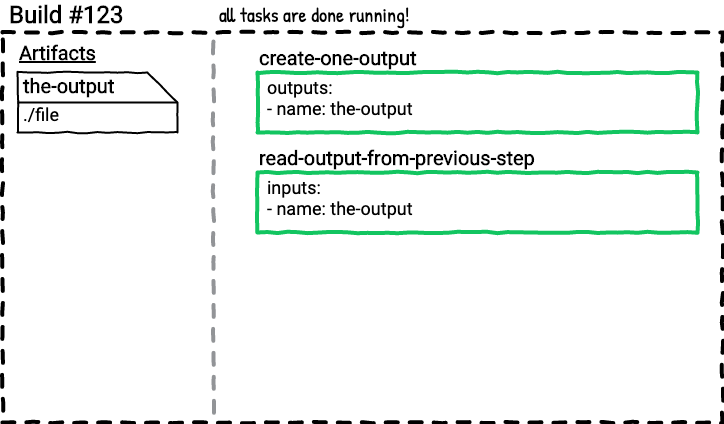

The diagram above was exported from draw.io. Its source (the exported page's mxGraphModel, read from the mxfile embedded in the PNG):
<mxGraphModel dx="722" dy="542" grid="1" gridSize="10" guides="1" tooltips="1" connect="1" arrows="1" fold="1" page="0" pageScale="1" pageWidth="850" pageHeight="1100" math="0" shadow="0" extFonts="Roboto^https://fonts.googleapis.com/css?family=Roboto|Patrick Hand^https://fonts.googleapis.com/css?family=Patrick+Hand">
  <root>
    <mxCell id="ccm8UHfCs2AHdiUrkeRu-0" />
    <mxCell id="ccm8UHfCs2AHdiUrkeRu-1" style="locked=1;" parent="ccm8UHfCs2AHdiUrkeRu-0" />
    <mxCell id="ccm8UHfCs2AHdiUrkeRu-2" value="" style="whiteSpace=wrap;html=1;dashed=1;strokeWidth=4;comic=1;fillColor=none;spacing=2;" vertex="1" parent="ccm8UHfCs2AHdiUrkeRu-1">
      <mxGeometry x="65" y="320" width="720" height="390" as="geometry" />
    </mxCell>
    <mxCell id="ccm8UHfCs2AHdiUrkeRu-3" value="" style="endArrow=none;dashed=1;html=1;strokeWidth=4;comic=1;anchorPointDirection=0;exitX=0.293;exitY=0;exitDx=0;exitDy=0;exitPerimeter=0;strokeColor=#929497;" edge="1" parent="ccm8UHfCs2AHdiUrkeRu-1">
      <mxGeometry width="50" height="50" relative="1" as="geometry">
        <mxPoint x="275.96000000000004" y="329" as="sourcePoint" />
        <mxPoint x="276" y="709" as="targetPoint" />
      </mxGeometry>
    </mxCell>
    <mxCell id="ccm8UHfCs2AHdiUrkeRu-4" value="Untitled Layer" parent="ccm8UHfCs2AHdiUrkeRu-0" />
    <mxCell id="ccm8UHfCs2AHdiUrkeRu-5" value="Build #123" style="text;html=1;strokeColor=none;fillColor=none;align=left;verticalAlign=middle;whiteSpace=wrap;rounded=0;comic=1;fontStyle=1;fontFamily=Roboto;FType=g;fontSize=24;" vertex="1" parent="ccm8UHfCs2AHdiUrkeRu-4">
      <mxGeometry x="70" y="292" width="200" height="20" as="geometry" />
    </mxCell>
    <mxCell id="ccm8UHfCs2AHdiUrkeRu-6" value="all tasks are done running!" style="text;html=1;strokeColor=none;fillColor=none;align=left;verticalAlign=middle;whiteSpace=wrap;rounded=0;comic=1;fontFamily=Patrick Hand;FType=g;fontSize=20;" vertex="1" parent="ccm8UHfCs2AHdiUrkeRu-4">
      <mxGeometry x="280" y="292" width="500" height="20" as="geometry" />
    </mxCell>
    <mxCell id="ccm8UHfCs2AHdiUrkeRu-7" value="Artifacts" style="text;html=1;strokeColor=none;fillColor=none;align=left;verticalAlign=middle;whiteSpace=wrap;rounded=0;comic=1;fontStyle=5;fontFamily=Roboto;FType=g;fontSize=20;" vertex="1" parent="ccm8UHfCs2AHdiUrkeRu-4">
      <mxGeometry x="80" y="330" width="90" height="20" as="geometry" />
    </mxCell>
    <mxCell id="ccm8UHfCs2AHdiUrkeRu-8" value="" style="group" vertex="1" connectable="0" parent="ccm8UHfCs2AHdiUrkeRu-4">
      <mxGeometry x="80" y="360" width="160" height="130" as="geometry" />
    </mxCell>
    <mxCell id="ccm8UHfCs2AHdiUrkeRu-9" value="" style="shape=card;whiteSpace=wrap;html=1;comic=1;strokeWidth=2;fillColor=none;direction=south;" vertex="1" parent="ccm8UHfCs2AHdiUrkeRu-8">
      <mxGeometry width="160" height="60" as="geometry" />
    </mxCell>
    <mxCell id="ccm8UHfCs2AHdiUrkeRu-10" value="the-output" style="text;html=1;strokeColor=none;fillColor=none;align=left;verticalAlign=middle;whiteSpace=wrap;rounded=0;comic=1;fontFamily=Roboto;fontSize=20;fontStyle=1" vertex="1" parent="ccm8UHfCs2AHdiUrkeRu-8">
      <mxGeometry x="4" y="3" width="126" height="20" as="geometry" />
    </mxCell>
    <mxCell id="ccm8UHfCs2AHdiUrkeRu-11" value="./file" style="text;html=1;strokeColor=none;fillColor=none;align=center;verticalAlign=middle;whiteSpace=wrap;rounded=0;comic=1;fontFamily=Roboto;fontSize=18;" vertex="1" parent="ccm8UHfCs2AHdiUrkeRu-8">
      <mxGeometry x="4" y="32" width="40" height="20" as="geometry" />
    </mxCell>
    <mxCell id="ccm8UHfCs2AHdiUrkeRu-12" value="" style="endArrow=none;html=1;strokeColor=#000000;strokeWidth=2;fontFamily=Roboto;fontSize=18;exitX=0.5;exitY=1;exitDx=0;exitDy=0;exitPerimeter=0;anchorPointDirection=0;" edge="1" parent="ccm8UHfCs2AHdiUrkeRu-8" source="ccm8UHfCs2AHdiUrkeRu-9">
      <mxGeometry width="50" height="50" relative="1" as="geometry">
        <mxPoint x="110" y="80" as="sourcePoint" />
        <mxPoint x="160" y="30" as="targetPoint" />
      </mxGeometry>
    </mxCell>
    <mxCell id="ccm8UHfCs2AHdiUrkeRu-13" value="" style="group;comic=0;" vertex="1" connectable="0" parent="ccm8UHfCs2AHdiUrkeRu-4">
      <mxGeometry x="320" y="360" width="440" height="60" as="geometry" />
    </mxCell>
    <mxCell id="ccm8UHfCs2AHdiUrkeRu-14" value="&lt;b&gt;create-one-output&lt;br&gt;&lt;/b&gt;" style="rounded=0;whiteSpace=wrap;html=1;comic=1;strokeWidth=4;fillColor=none;fontFamily=Roboto;fontSize=20;align=left;labelPosition=center;verticalLabelPosition=top;verticalAlign=bottom;strokeColor=#12C560;" vertex="1" parent="ccm8UHfCs2AHdiUrkeRu-13">
      <mxGeometry width="440" height="60" as="geometry" />
    </mxCell>
    <mxCell id="ccm8UHfCs2AHdiUrkeRu-15" value="outputs:&lt;br&gt;- name: the-output" style="text;strokeColor=none;fillColor=none;align=left;verticalAlign=top;rounded=0;comic=1;fontFamily=Roboto;fontSize=18;spacing=0;labelPosition=center;verticalLabelPosition=middle;html=1;" vertex="1" parent="ccm8UHfCs2AHdiUrkeRu-13">
      <mxGeometry x="10" width="210" height="60" as="geometry" />
    </mxCell>
    <mxCell id="ccm8UHfCs2AHdiUrkeRu-16" value="" style="group" vertex="1" connectable="0" parent="ccm8UHfCs2AHdiUrkeRu-4">
      <mxGeometry x="320" y="460" width="440" height="60" as="geometry" />
    </mxCell>
    <mxCell id="ccm8UHfCs2AHdiUrkeRu-17" value="&lt;b&gt;read-output-from-previous-step&lt;br&gt;&lt;/b&gt;" style="rounded=0;whiteSpace=wrap;html=1;comic=1;strokeWidth=4;fillColor=none;fontFamily=Roboto;fontSize=20;align=left;labelPosition=center;verticalLabelPosition=top;verticalAlign=bottom;strokeColor=#12C560;" vertex="1" parent="ccm8UHfCs2AHdiUrkeRu-16">
      <mxGeometry width="440" height="60" as="geometry" />
    </mxCell>
    <mxCell id="ccm8UHfCs2AHdiUrkeRu-18" value="inputs:&lt;br&gt;- name: the-output" style="text;strokeColor=none;fillColor=none;align=left;verticalAlign=top;rounded=0;comic=1;fontFamily=Roboto;fontSize=18;spacing=0;labelPosition=center;verticalLabelPosition=middle;html=1;" vertex="1" parent="ccm8UHfCs2AHdiUrkeRu-16">
      <mxGeometry x="10" width="270" height="60" as="geometry" />
    </mxCell>
  </root>
</mxGraphModel>